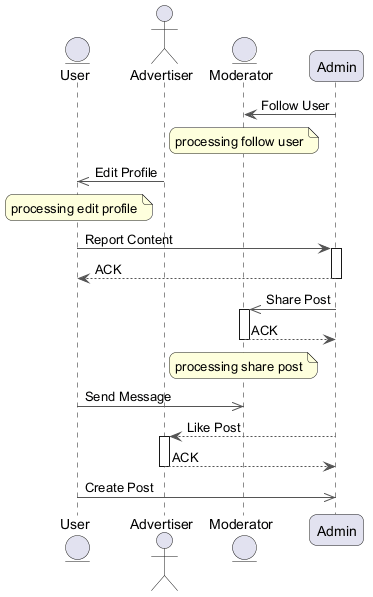

The diagram above was rendered by PlantUML. Its source (embedded in the PNG):
@startuml
skinparam backgroundColor #FFFFFF
skinparam roundCorner 15
skinparam ArrowColor #555555
entity "User" as U
actor "Advertiser" as A
entity "Moderator" as M
participant "Admin" as A2
A2 -> M : Follow User
note over M : processing follow user
A ->> U : Edit Profile
note over U : processing edit profile
U -> A2 : Report Content
activate A2
A2 --> U : ACK
deactivate A2
A2 ->> M : Share Post
activate M
M --> A2 : ACK
deactivate M
note over M : processing share post
U ->> M : Send Message
A2 --> A : Like Post
activate A
A --> A2 : ACK
deactivate A
U ->> A2 : Create Post
@enduml